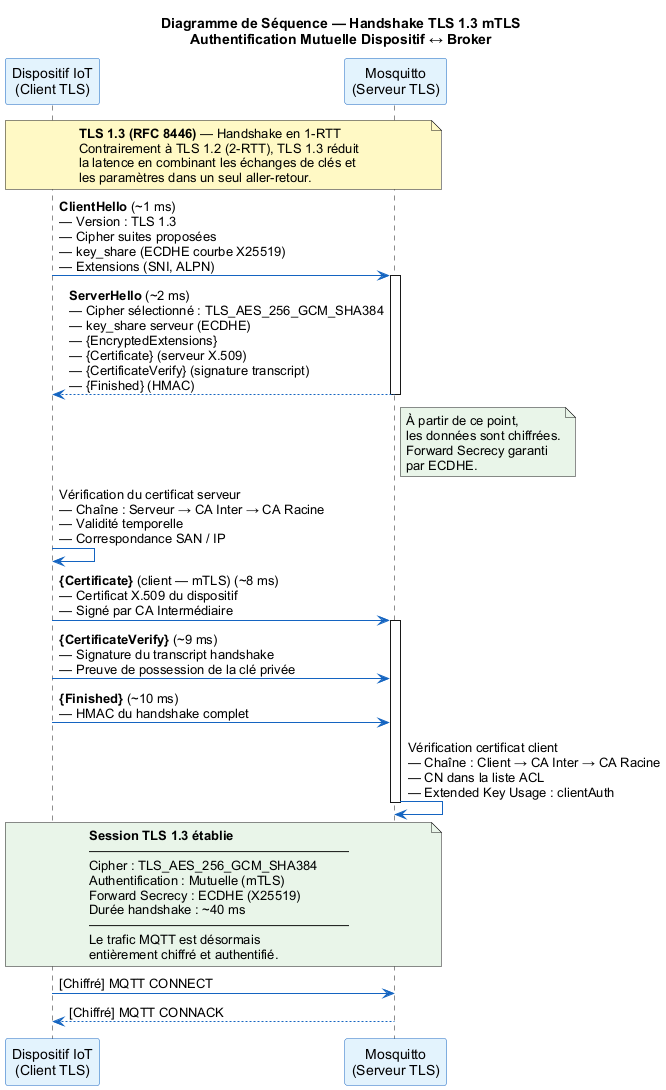

The diagram above was rendered by PlantUML. Its source (embedded in the PNG):
@startuml diag-tls-handshake

skinparam backgroundColor #FFFFFF
skinparam defaultFontName Arial
skinparam shadowing false
skinparam sequence {
  ArrowColor #1565C0
  ParticipantBackgroundColor #E3F2FD
  ParticipantBorderColor #1565C0
}

title Diagramme de Séquence — Handshake TLS 1.3 mTLS\nAuthentification Mutuelle Dispositif ↔ Broker

participant "Dispositif IoT\n(Client TLS)" as CLIENT
participant "Mosquitto\n(Serveur TLS)" as SERVER

note over CLIENT, SERVER #FFF9C4
  **TLS 1.3 (RFC 8446)** — Handshake en 1-RTT
  Contrairement à TLS 1.2 (2-RTT), TLS 1.3 réduit
  la latence en combinant les échanges de clés et
  les paramètres dans un seul aller-retour.
end note

CLIENT -> SERVER : **ClientHello** (~1 ms)\n— Version : TLS 1.3\n— Cipher suites proposées\n— key_share (ECDHE courbe X25519)\n— Extensions (SNI, ALPN)
activate SERVER

SERVER --> CLIENT : **ServerHello** (~2 ms)\n— Cipher sélectionné : TLS_AES_256_GCM_SHA384\n— key_share serveur (ECDHE)\n— {EncryptedExtensions}\n— {Certificate} (serveur X.509)\n— {CertificateVerify} (signature transcript)\n— {Finished} (HMAC)
deactivate SERVER

note right of SERVER #E8F5E9
  À partir de ce point,
  les données sont chiffrées.
  Forward Secrecy garanti
  par ECDHE.
end note

CLIENT -> CLIENT : Vérification du certificat serveur\n— Chaîne : Serveur → CA Inter → CA Racine\n— Validité temporelle\n— Correspondance SAN / IP

CLIENT -> SERVER : **{Certificate}** (client — mTLS) (~8 ms)\n— Certificat X.509 du dispositif\n— Signé par CA Intermédiaire
activate SERVER

CLIENT -> SERVER : **{CertificateVerify}** (~9 ms)\n— Signature du transcript handshake\n— Preuve de possession de la clé privée

CLIENT -> SERVER : **{Finished}** (~10 ms)\n— HMAC du handshake complet

SERVER -> SERVER : Vérification certificat client\n— Chaîne : Client → CA Inter → CA Racine\n— CN dans la liste ACL\n— Extended Key Usage : clientAuth
deactivate SERVER

note over CLIENT, SERVER #E8F5E9
  **Session TLS 1.3 établie**
  ————————————————————
  Cipher : TLS_AES_256_GCM_SHA384
  Authentification : Mutuelle (mTLS)
  Forward Secrecy : ECDHE (X25519)
  Durée handshake : ~40 ms
  ————————————————————
  Le trafic MQTT est désormais
  entièrement chiffré et authentifié.
end note

CLIENT -> SERVER : [Chiffré] MQTT CONNECT
SERVER --> CLIENT : [Chiffré] MQTT CONNACK

@enduml